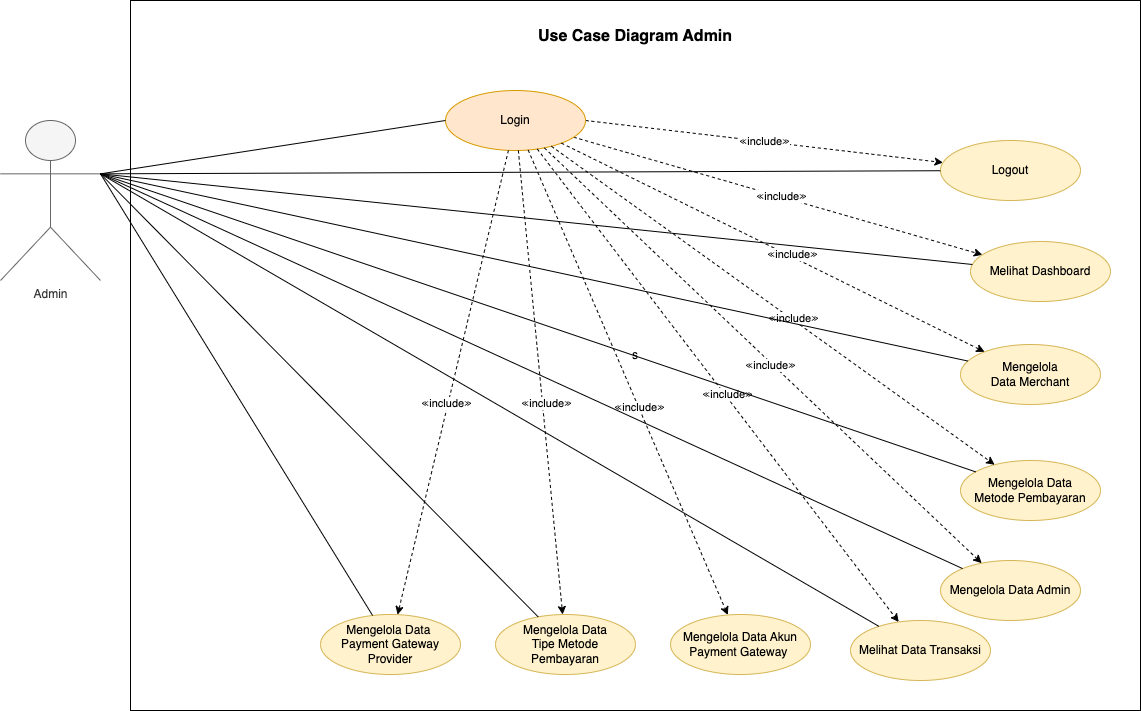

The diagram above was exported from draw.io. Its source (the exported page's mxGraphModel, read from the mxfile embedded in the PNG):
<mxGraphModel dx="1804" dy="585" grid="1" gridSize="10" guides="1" tooltips="1" connect="1" arrows="1" fold="1" page="1" pageScale="1" pageWidth="850" pageHeight="1100" math="0" shadow="0">
  <root>
    <mxCell id="0" />
    <mxCell id="1" parent="0" />
    <mxCell id="eZqMwPuGun4IJBvmRAmN-4" value="s" style="rounded=0;whiteSpace=wrap;html=1;" parent="1" vertex="1">
      <mxGeometry x="-10" y="50" width="1010" height="710" as="geometry" />
    </mxCell>
    <mxCell id="eZqMwPuGun4IJBvmRAmN-5" value="Use Case Diagram Admin" style="text;html=1;strokeColor=none;fillColor=none;align=center;verticalAlign=middle;whiteSpace=wrap;rounded=0;fontStyle=1;fontSize=16;" parent="1" vertex="1">
      <mxGeometry x="-10" y="71" width="1010" height="30" as="geometry" />
    </mxCell>
    <mxCell id="fqo_g9j5TX63feDz2SeH-8" value="≪include≫" style="rounded=0;orthogonalLoop=1;jettySize=auto;html=1;exitX=1;exitY=0.5;exitDx=0;exitDy=0;dashed=1;" parent="1" source="eZqMwPuGun4IJBvmRAmN-8" target="eZqMwPuGun4IJBvmRAmN-10" edge="1">
      <mxGeometry relative="1" as="geometry" />
    </mxCell>
    <mxCell id="fqo_g9j5TX63feDz2SeH-10" style="rounded=0;orthogonalLoop=1;jettySize=auto;html=1;dashed=1;" parent="1" source="eZqMwPuGun4IJBvmRAmN-8" target="eZqMwPuGun4IJBvmRAmN-66" edge="1">
      <mxGeometry relative="1" as="geometry" />
    </mxCell>
    <mxCell id="fqo_g9j5TX63feDz2SeH-31" value="≪include≫" style="edgeLabel;html=1;align=center;verticalAlign=middle;resizable=0;points=[];" parent="fqo_g9j5TX63feDz2SeH-10" vertex="1" connectable="0">
      <mxGeometry x="0.0119" y="2" relative="1" as="geometry">
        <mxPoint y="1" as="offset" />
      </mxGeometry>
    </mxCell>
    <mxCell id="eZqMwPuGun4IJBvmRAmN-8" value="Login" style="ellipse;whiteSpace=wrap;html=1;fillColor=#ffe6cc;strokeColor=#d79b00;" parent="1" vertex="1">
      <mxGeometry x="305" y="140" width="140" height="60" as="geometry" />
    </mxCell>
    <mxCell id="eZqMwPuGun4IJBvmRAmN-10" value="Logout" style="ellipse;whiteSpace=wrap;html=1;fillColor=#fff2cc;strokeColor=#d6b656;" parent="1" vertex="1">
      <mxGeometry x="800" y="190" width="140" height="60" as="geometry" />
    </mxCell>
    <mxCell id="eZqMwPuGun4IJBvmRAmN-15" value="Mengelola Data Akun Payment Gateway&amp;nbsp;" style="ellipse;whiteSpace=wrap;html=1;fillColor=#fff2cc;strokeColor=#d6b656;" parent="1" vertex="1">
      <mxGeometry x="530" y="664" width="140" height="60" as="geometry" />
    </mxCell>
    <mxCell id="eZqMwPuGun4IJBvmRAmN-66" value="Melihat Dashboard" style="ellipse;whiteSpace=wrap;html=1;fillColor=#fff2cc;strokeColor=#d6b656;" parent="1" vertex="1">
      <mxGeometry x="830" y="291.01" width="140" height="60" as="geometry" />
    </mxCell>
    <mxCell id="l7-wcFhhHc6C3cMoU6PT-9" value="Melihat Data Transaksi" style="ellipse;whiteSpace=wrap;html=1;fillColor=#fff2cc;strokeColor=#d6b656;" parent="1" vertex="1">
      <mxGeometry x="710" y="670" width="140" height="60" as="geometry" />
    </mxCell>
    <mxCell id="l7-wcFhhHc6C3cMoU6PT-12" value="Mengelola Data&amp;nbsp; &lt;br&gt;Payment Gateway Provider" style="ellipse;whiteSpace=wrap;html=1;fillColor=#fff2cc;strokeColor=#d6b656;" parent="1" vertex="1">
      <mxGeometry x="180" y="664" width="140" height="60" as="geometry" />
    </mxCell>
    <mxCell id="l7-wcFhhHc6C3cMoU6PT-13" value="Mengelola &lt;br&gt;Data Merchant" style="ellipse;whiteSpace=wrap;html=1;fillColor=#fff2cc;strokeColor=#d6b656;" parent="1" vertex="1">
      <mxGeometry x="820" y="394" width="140" height="60" as="geometry" />
    </mxCell>
    <mxCell id="fqo_g9j5TX63feDz2SeH-40" style="rounded=0;orthogonalLoop=1;jettySize=auto;html=1;exitX=1;exitY=0.3333333333333333;exitDx=0;exitDy=0;exitPerimeter=0;entryX=0;entryY=0.5;entryDx=0;entryDy=0;endArrow=none;endFill=0;" parent="1" source="l7-wcFhhHc6C3cMoU6PT-15" target="eZqMwPuGun4IJBvmRAmN-8" edge="1">
      <mxGeometry relative="1" as="geometry" />
    </mxCell>
    <mxCell id="YtqnOzzieTgyuiX6lc-0-10" style="rounded=0;orthogonalLoop=1;jettySize=auto;html=1;exitX=1;exitY=0.3333333333333333;exitDx=0;exitDy=0;exitPerimeter=0;endArrow=none;endFill=0;" parent="1" source="l7-wcFhhHc6C3cMoU6PT-15" target="eZqMwPuGun4IJBvmRAmN-10" edge="1">
      <mxGeometry relative="1" as="geometry" />
    </mxCell>
    <mxCell id="l7-wcFhhHc6C3cMoU6PT-15" value="Admin" style="shape=umlActor;verticalLabelPosition=bottom;verticalAlign=top;html=1;outlineConnect=0;fillColor=#f5f5f5;fontColor=#333333;strokeColor=#666666;" parent="1" vertex="1">
      <mxGeometry x="-140" y="170" width="100" height="160" as="geometry" />
    </mxCell>
    <mxCell id="l7-wcFhhHc6C3cMoU6PT-44" value="Mengelola Data &lt;br&gt;Metode Pembayaran" style="ellipse;whiteSpace=wrap;html=1;fillColor=#fff2cc;strokeColor=#d6b656;" parent="1" vertex="1">
      <mxGeometry x="820" y="510" width="140" height="60" as="geometry" />
    </mxCell>
    <mxCell id="fqo_g9j5TX63feDz2SeH-13" style="rounded=0;orthogonalLoop=1;jettySize=auto;html=1;dashed=1;" parent="1" source="eZqMwPuGun4IJBvmRAmN-8" target="l7-wcFhhHc6C3cMoU6PT-44" edge="1">
      <mxGeometry relative="1" as="geometry">
        <mxPoint x="429" y="257" as="sourcePoint" />
        <mxPoint x="637" y="370" as="targetPoint" />
      </mxGeometry>
    </mxCell>
    <mxCell id="fqo_g9j5TX63feDz2SeH-33" value="≪include≫" style="edgeLabel;html=1;align=center;verticalAlign=middle;resizable=0;points=[];" parent="fqo_g9j5TX63feDz2SeH-13" vertex="1" connectable="0">
      <mxGeometry x="0.0811" y="1" relative="1" as="geometry">
        <mxPoint x="1" as="offset" />
      </mxGeometry>
    </mxCell>
    <mxCell id="fqo_g9j5TX63feDz2SeH-14" style="rounded=0;orthogonalLoop=1;jettySize=auto;html=1;dashed=1;" parent="1" source="eZqMwPuGun4IJBvmRAmN-8" target="l7-wcFhhHc6C3cMoU6PT-9" edge="1">
      <mxGeometry relative="1" as="geometry">
        <mxPoint x="416" y="261" as="sourcePoint" />
        <mxPoint x="629" y="447" as="targetPoint" />
      </mxGeometry>
    </mxCell>
    <mxCell id="fqo_g9j5TX63feDz2SeH-34" value="≪include≫" style="edgeLabel;html=1;align=center;verticalAlign=middle;resizable=0;points=[];" parent="fqo_g9j5TX63feDz2SeH-14" vertex="1" connectable="0">
      <mxGeometry x="-0.0546" y="1" relative="1" as="geometry">
        <mxPoint x="18" y="22" as="offset" />
      </mxGeometry>
    </mxCell>
    <mxCell id="fqo_g9j5TX63feDz2SeH-15" style="rounded=0;orthogonalLoop=1;jettySize=auto;html=1;dashed=1;" parent="1" source="eZqMwPuGun4IJBvmRAmN-8" target="eZqMwPuGun4IJBvmRAmN-15" edge="1">
      <mxGeometry relative="1" as="geometry">
        <mxPoint x="409" y="262" as="sourcePoint" />
        <mxPoint x="656" y="556" as="targetPoint" />
      </mxGeometry>
    </mxCell>
    <mxCell id="fqo_g9j5TX63feDz2SeH-35" value="≪include≫" style="edgeLabel;html=1;align=center;verticalAlign=middle;resizable=0;points=[];" parent="fqo_g9j5TX63feDz2SeH-15" vertex="1" connectable="0">
      <mxGeometry x="0.107" relative="1" as="geometry">
        <mxPoint as="offset" />
      </mxGeometry>
    </mxCell>
    <mxCell id="fqo_g9j5TX63feDz2SeH-16" value="Mengelola Data &lt;br&gt;Tipe Metode &lt;br&gt;Pembayaran" style="ellipse;whiteSpace=wrap;html=1;fillColor=#fff2cc;strokeColor=#d6b656;" parent="1" vertex="1">
      <mxGeometry x="355" y="664" width="140" height="60" as="geometry" />
    </mxCell>
    <mxCell id="fqo_g9j5TX63feDz2SeH-17" style="rounded=0;orthogonalLoop=1;jettySize=auto;html=1;dashed=1;" parent="1" source="eZqMwPuGun4IJBvmRAmN-8" target="fqo_g9j5TX63feDz2SeH-16" edge="1">
      <mxGeometry relative="1" as="geometry">
        <mxPoint x="405" y="263" as="sourcePoint" />
        <mxPoint x="660" y="635" as="targetPoint" />
      </mxGeometry>
    </mxCell>
    <mxCell id="fqo_g9j5TX63feDz2SeH-36" value="≪include≫" style="edgeLabel;html=1;align=center;verticalAlign=middle;resizable=0;points=[];" parent="fqo_g9j5TX63feDz2SeH-17" vertex="1" connectable="0">
      <mxGeometry x="0.0903" y="4" relative="1" as="geometry">
        <mxPoint as="offset" />
      </mxGeometry>
    </mxCell>
    <mxCell id="fqo_g9j5TX63feDz2SeH-19" style="rounded=0;orthogonalLoop=1;jettySize=auto;html=1;dashed=1;" parent="1" source="eZqMwPuGun4IJBvmRAmN-8" target="l7-wcFhhHc6C3cMoU6PT-12" edge="1">
      <mxGeometry relative="1" as="geometry">
        <mxPoint x="396" y="264" as="sourcePoint" />
        <mxPoint x="510" y="584" as="targetPoint" />
      </mxGeometry>
    </mxCell>
    <mxCell id="fqo_g9j5TX63feDz2SeH-38" value="≪include≫" style="edgeLabel;html=1;align=center;verticalAlign=middle;resizable=0;points=[];" parent="fqo_g9j5TX63feDz2SeH-19" vertex="1" connectable="0">
      <mxGeometry x="0.0909" y="-2" relative="1" as="geometry">
        <mxPoint as="offset" />
      </mxGeometry>
    </mxCell>
    <mxCell id="fqo_g9j5TX63feDz2SeH-23" value="" style="group" parent="1" vertex="1" connectable="0">
      <mxGeometry x="516.5192378864668" y="291.0096189432334" width="66.96152422706632" height="55.98076211353316" as="geometry" />
    </mxCell>
    <mxCell id="fqo_g9j5TX63feDz2SeH-11" style="rounded=0;orthogonalLoop=1;jettySize=auto;html=1;dashed=1;" parent="fqo_g9j5TX63feDz2SeH-23" source="eZqMwPuGun4IJBvmRAmN-8" target="l7-wcFhhHc6C3cMoU6PT-13" edge="1">
      <mxGeometry relative="1" as="geometry" />
    </mxCell>
    <mxCell id="fqo_g9j5TX63feDz2SeH-32" value="≪include≫" style="edgeLabel;html=1;align=center;verticalAlign=middle;resizable=0;points=[];" parent="fqo_g9j5TX63feDz2SeH-11" vertex="1" connectable="0">
      <mxGeometry x="0.087" y="3" relative="1" as="geometry">
        <mxPoint as="offset" />
      </mxGeometry>
    </mxCell>
    <mxCell id="YtqnOzzieTgyuiX6lc-0-2" style="rounded=0;orthogonalLoop=1;jettySize=auto;html=1;exitX=1;exitY=0.3333333333333333;exitDx=0;exitDy=0;exitPerimeter=0;endArrow=none;endFill=0;" parent="1" source="l7-wcFhhHc6C3cMoU6PT-15" target="l7-wcFhhHc6C3cMoU6PT-12" edge="1">
      <mxGeometry relative="1" as="geometry">
        <mxPoint x="-30" y="233" as="sourcePoint" />
        <mxPoint x="82" y="644" as="targetPoint" />
      </mxGeometry>
    </mxCell>
    <mxCell id="YtqnOzzieTgyuiX6lc-0-4" style="rounded=0;orthogonalLoop=1;jettySize=auto;html=1;exitX=1;exitY=0.3333333333333333;exitDx=0;exitDy=0;exitPerimeter=0;endArrow=none;endFill=0;" parent="1" source="l7-wcFhhHc6C3cMoU6PT-15" target="fqo_g9j5TX63feDz2SeH-16" edge="1">
      <mxGeometry relative="1" as="geometry">
        <mxPoint x="-30" y="233" as="sourcePoint" />
        <mxPoint x="252" y="685" as="targetPoint" />
      </mxGeometry>
    </mxCell>
    <mxCell id="YtqnOzzieTgyuiX6lc-0-5" value="" style="rounded=0;orthogonalLoop=1;jettySize=auto;html=1;exitX=1;exitY=0.3333333333333333;exitDx=0;exitDy=0;exitPerimeter=0;endArrow=none;endFill=0;" parent="1" source="l7-wcFhhHc6C3cMoU6PT-15" target="l7-wcFhhHc6C3cMoU6PT-9" edge="1">
      <mxGeometry relative="1" as="geometry">
        <mxPoint x="-30" y="233" as="sourcePoint" />
        <mxPoint x="408" y="676" as="targetPoint" />
      </mxGeometry>
    </mxCell>
    <mxCell id="YtqnOzzieTgyuiX6lc-0-6" value="" style="rounded=0;orthogonalLoop=1;jettySize=auto;html=1;exitX=1;exitY=0.3333333333333333;exitDx=0;exitDy=0;exitPerimeter=0;endArrow=none;endFill=0;" parent="1" source="l7-wcFhhHc6C3cMoU6PT-15" target="l7-wcFhhHc6C3cMoU6PT-44" edge="1">
      <mxGeometry relative="1" as="geometry">
        <mxPoint x="-30" y="233" as="sourcePoint" />
        <mxPoint x="776" y="661" as="targetPoint" />
      </mxGeometry>
    </mxCell>
    <mxCell id="YtqnOzzieTgyuiX6lc-0-8" value="" style="rounded=0;orthogonalLoop=1;jettySize=auto;html=1;exitX=1;exitY=0.3333333333333333;exitDx=0;exitDy=0;exitPerimeter=0;endArrow=none;endFill=0;" parent="1" source="l7-wcFhhHc6C3cMoU6PT-15" target="l7-wcFhhHc6C3cMoU6PT-13" edge="1">
      <mxGeometry relative="1" as="geometry">
        <mxPoint x="-30" y="233" as="sourcePoint" />
        <mxPoint x="826" y="535" as="targetPoint" />
      </mxGeometry>
    </mxCell>
    <mxCell id="YtqnOzzieTgyuiX6lc-0-9" value="" style="rounded=0;orthogonalLoop=1;jettySize=auto;html=1;exitX=1;exitY=0.3333333333333333;exitDx=0;exitDy=0;exitPerimeter=0;endArrow=none;endFill=0;" parent="1" source="l7-wcFhhHc6C3cMoU6PT-15" target="eZqMwPuGun4IJBvmRAmN-66" edge="1">
      <mxGeometry relative="1" as="geometry">
        <mxPoint x="-30" y="233" as="sourcePoint" />
        <mxPoint x="837" y="421" as="targetPoint" />
      </mxGeometry>
    </mxCell>
    <mxCell id="DQsH5NfK6JFmmhKK0LwD-1" value="Mengelola Data Admin" style="ellipse;whiteSpace=wrap;html=1;fillColor=#fff2cc;strokeColor=#d6b656;" parent="1" vertex="1">
      <mxGeometry x="800" y="610" width="140" height="60" as="geometry" />
    </mxCell>
    <mxCell id="DQsH5NfK6JFmmhKK0LwD-2" style="rounded=0;orthogonalLoop=1;jettySize=auto;html=1;dashed=1;" parent="1" source="eZqMwPuGun4IJBvmRAmN-8" target="DQsH5NfK6JFmmhKK0LwD-1" edge="1">
      <mxGeometry relative="1" as="geometry">
        <mxPoint x="407" y="208" as="sourcePoint" />
        <mxPoint x="778" y="682" as="targetPoint" />
      </mxGeometry>
    </mxCell>
    <mxCell id="DQsH5NfK6JFmmhKK0LwD-3" value="≪include≫" style="edgeLabel;html=1;align=center;verticalAlign=middle;resizable=0;points=[];" parent="DQsH5NfK6JFmmhKK0LwD-2" vertex="1" connectable="0">
      <mxGeometry x="-0.0546" y="1" relative="1" as="geometry">
        <mxPoint x="18" y="22" as="offset" />
      </mxGeometry>
    </mxCell>
    <mxCell id="DQsH5NfK6JFmmhKK0LwD-5" value="" style="rounded=0;orthogonalLoop=1;jettySize=auto;html=1;exitX=1;exitY=0.3333333333333333;exitDx=0;exitDy=0;exitPerimeter=0;endArrow=none;endFill=0;" parent="1" source="l7-wcFhhHc6C3cMoU6PT-15" target="DQsH5NfK6JFmmhKK0LwD-1" edge="1">
      <mxGeometry relative="1" as="geometry">
        <mxPoint x="-30" y="233" as="sourcePoint" />
        <mxPoint x="826" y="535" as="targetPoint" />
      </mxGeometry>
    </mxCell>
  </root>
</mxGraphModel>